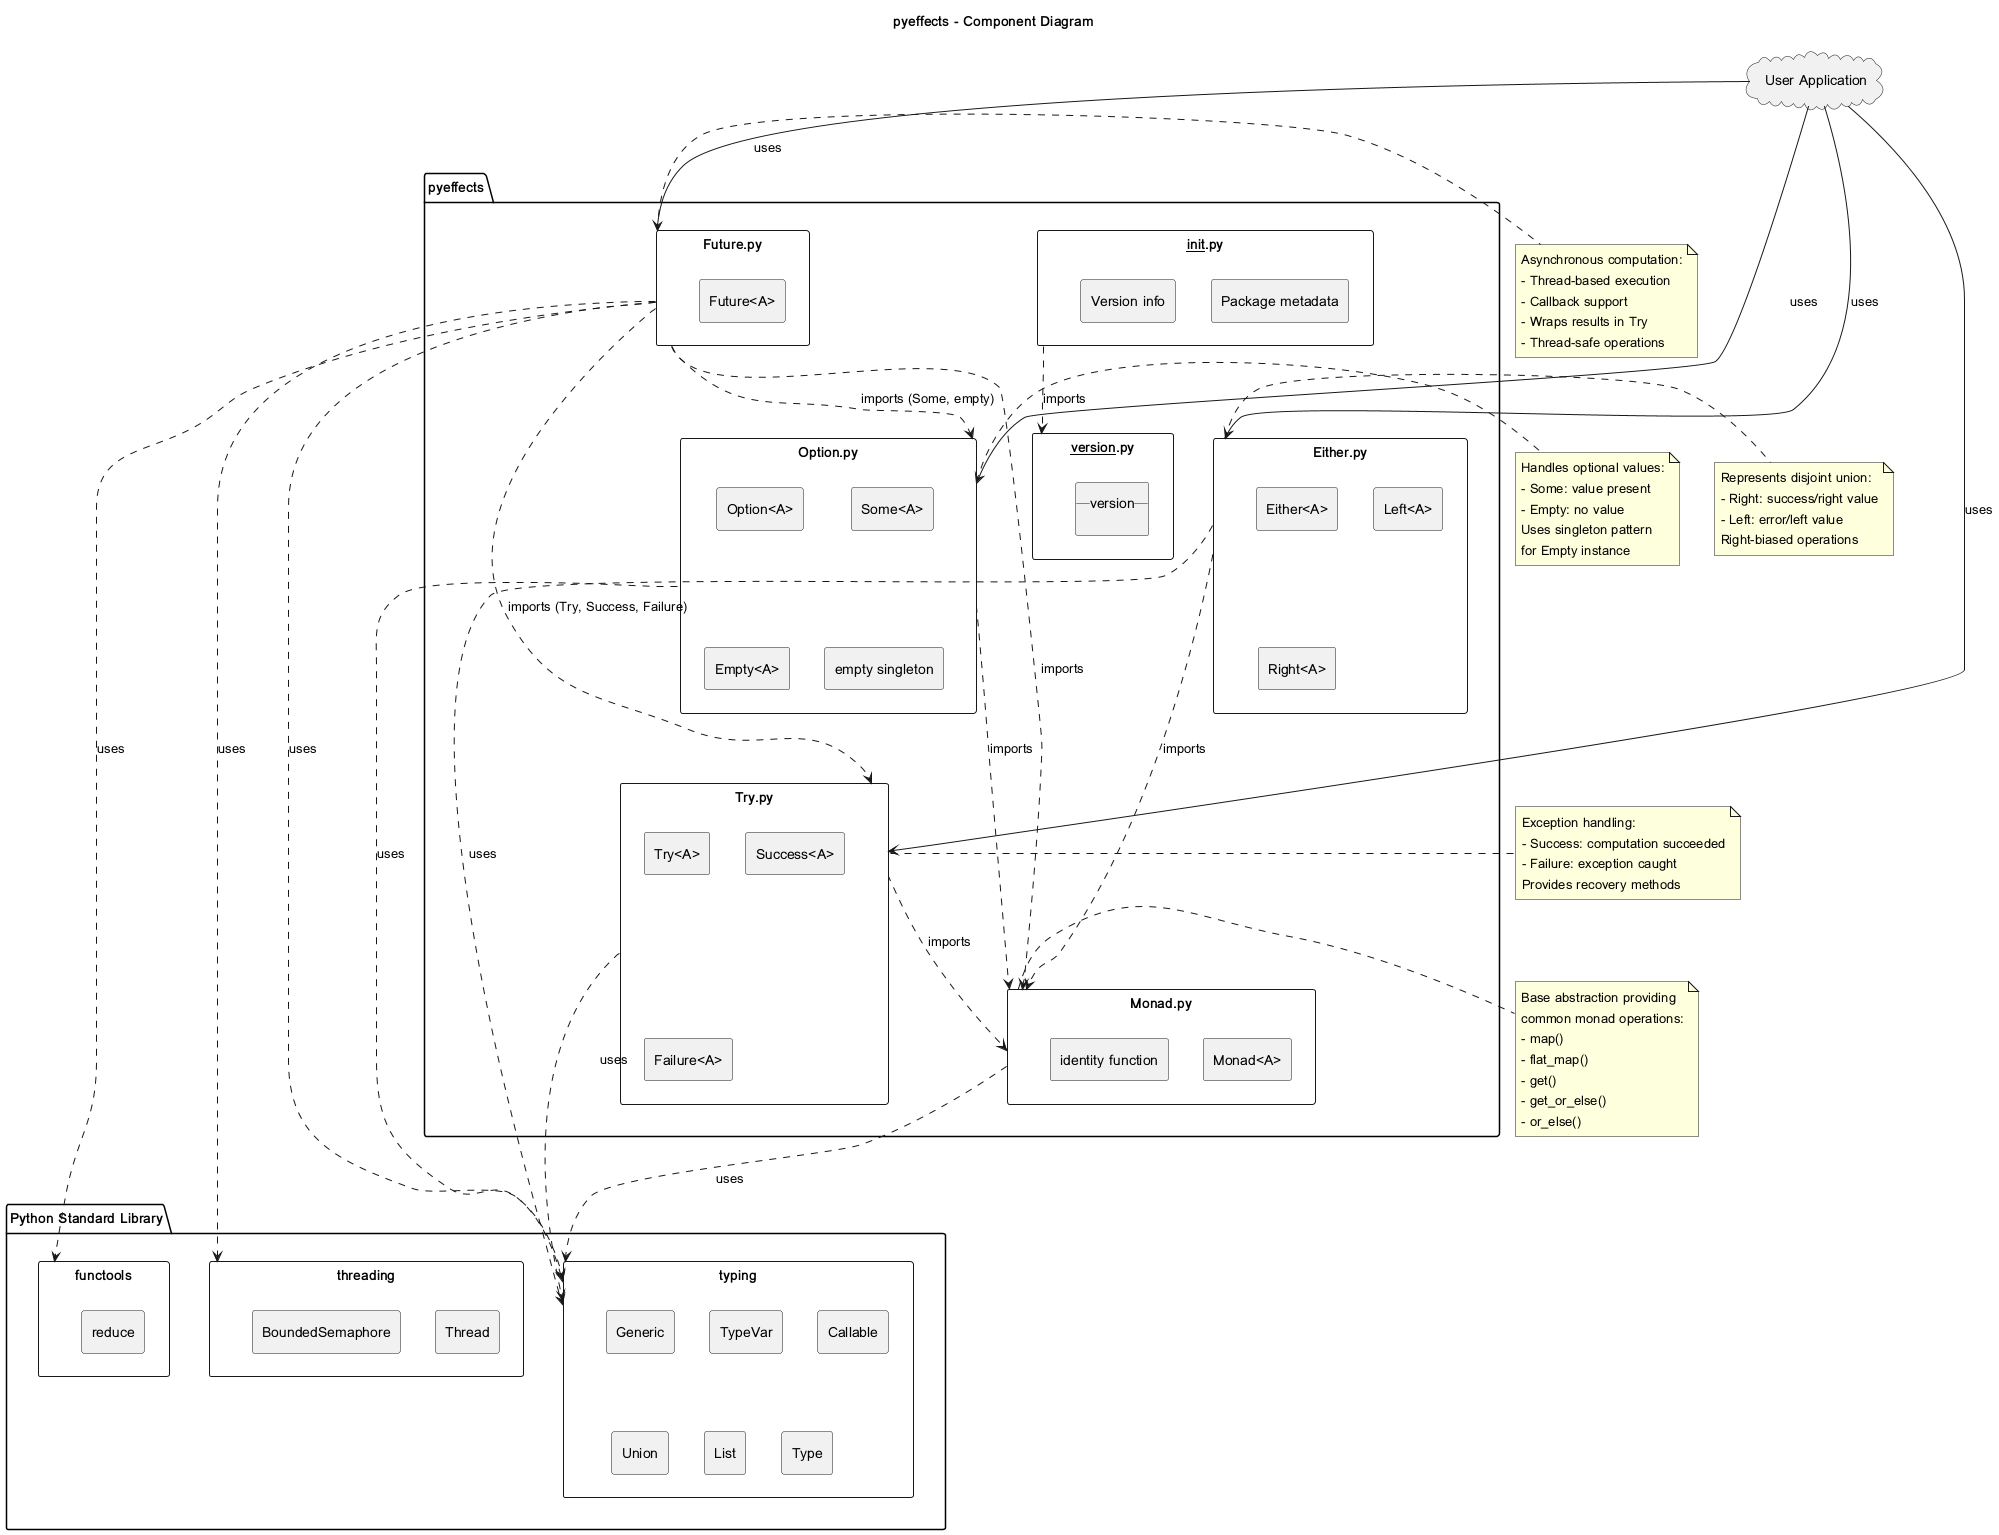

The diagram above was rendered by PlantUML. Its source (embedded in the PNG):
@startuml component_diagram

title pyeffects - Component Diagram

skinparam componentStyle rectangle

package "pyeffects" {
    
    component "Monad.py" as Monad {
        [Monad<A>]
        [identity function]
    }
    
    component "Option.py" as OptionMod {
        [Option<A>]
        [Some<A>]
        [Empty<A>]
        [empty singleton]
    }
    
    component "Either.py" as EitherMod {
        [Either<A>]
        [Left<A>]
        [Right<A>]
    }
    
    component "Try.py" as TryMod {
        [Try<A>]
        [Success<A>]
        [Failure<A>]
    }
    
    component "Future.py" as FutureMod {
        [Future<A>]
    }
    
    component "__init__.py" as Init {
        [Package metadata]
        [Version info]
    }
    
    component "__version__.py" as Version {
        [__version__]
    }
}

package "Python Standard Library" {
    component "typing" {
        [Generic]
        [TypeVar]
        [Callable]
        [Union]
        [List]
        [Type]
    }
    
    component "threading" {
        [Thread]
        [BoundedSemaphore]
    }
    
    component "functools" {
        [reduce]
    }
}

' Dependencies from pyeffects modules to Monad
OptionMod ..> Monad : imports
EitherMod ..> Monad : imports
TryMod ..> Monad : imports
FutureMod ..> Monad : imports

' Dependencies from Future to other modules
FutureMod ..> OptionMod : imports (Some, empty)
FutureMod ..> TryMod : imports (Try, Success, Failure)

' Dependencies on standard library
Monad ..> typing : uses
OptionMod ..> typing : uses
EitherMod ..> typing : uses
TryMod ..> typing : uses
FutureMod ..> typing : uses
FutureMod ..> threading : uses
FutureMod ..> functools : uses

Init ..> Version : imports

note right of Monad
    Base abstraction providing
    common monad operations:
    - map()
    - flat_map()
    - get()
    - get_or_else()
    - or_else()
end note

note right of OptionMod
    Handles optional values:
    - Some: value present
    - Empty: no value
    Uses singleton pattern
    for Empty instance
end note

note right of EitherMod
    Represents disjoint union:
    - Right: success/right value
    - Left: error/left value
    Right-biased operations
end note

note right of TryMod
    Exception handling:
    - Success: computation succeeded
    - Failure: exception caught
    Provides recovery methods
end note

note right of FutureMod
    Asynchronous computation:
    - Thread-based execution
    - Callback support
    - Wraps results in Try
    - Thread-safe operations
end note

cloud "User Application" as App

App --> OptionMod : uses
App --> EitherMod : uses
App --> TryMod : uses
App --> FutureMod : uses

@enduml